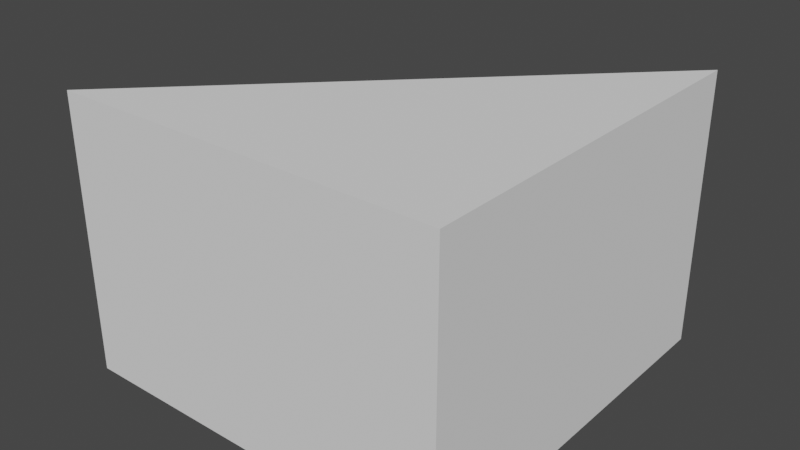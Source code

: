 # Source: Triangle.blend  (saved by Blender 2.80.75; exported with 4.5.12 LTS)
import bpy
from mathutils import Matrix  # noqa: F401  (used for matrix-valued properties, if any)

bpy.ops.wm.read_factory_settings(use_empty=True)
scene = bpy.context.scene
scene.name = 'Scene'

# ---- collections
col_collection = bpy.data.collections.new('Collection'); scene.collection.children.link(col_collection)

# ---- world
world_world = bpy.data.worlds.new('World'); scene.world = world_world
world_world.use_nodes = True; world_world.node_tree.nodes.clear()
_N = world_world.node_tree.nodes; _L = world_world.node_tree.links
n0 = _N.new('ShaderNodeOutputWorld'); n0.name = 'World Output'; n0.location = (300, 300)
n1 = _N.new('ShaderNodeBackground'); n1.name = 'Background'; n1.location = (10, 300)
n1.inputs[0].default_value = (0.05088, 0.05088, 0.05088, 1.0)
_L.new(n1.outputs[0], n0.inputs[0])
n0.is_active_output = True
world_world.color = (0.05088, 0.05088, 0.05088)
world_world.use_sun_shadow = False
world_world.sun_shadow_jitter_overblur = 0.0

# ---- meshes
me_circle = bpy.data.meshes.new('Circle')
me_circle.from_pydata([(0.0, 0.0, 1.0), (-1.414, -5.96e-08, 0.0), (0.0, 0.0, 0.0), (-5.96e-08, 1.414, 0.0), (-1.414, -5.96e-08, 1.0), (-5.96e-08, 1.414, 1.0)], [], [(2, 1, 3), (0, 5, 4), (3, 1, 4, 5), (2, 3, 5, 0), (1, 2, 0, 4)])
_uv = me_circle.uv_layers.new(name='UVMap')
_uv.uv.foreach_set('vector', [0.0, 0.0, 0.0, 0.0, 0.0, 0.0, 0.0, 0.0, 0.0, 0.0, 0.0, 0.0, 0.0, 0.0, 0.0, 0.0, 0.0, 0.0, 0.0, 0.0, 0.0, 0.0, 0.0, 0.0, 0.0, 0.0, 0.0, 0.0, 0.0, 0.0, 0.0, 0.0, 0.0, 0.0, 0.0, 0.0])
me_circle.use_remesh_preserve_volume = False
me_circle.use_remesh_preserve_attributes = False
me_circle.use_mirror_vertex_groups = False
me_circle.update()

# ---- objects
ob_circle = bpy.data.objects.new('Circle', me_circle)

# ---- transforms, parenting, visibility, modifiers, constraints
ob_circle.location = (0.0, 0.0, 0.0)
ob_circle.lineart.crease_threshold = 0.0

# ---- collection membership
col_collection.objects.link(ob_circle)

# ---- scene / render settings (as saved in the file)
scene.frame_start = 1; scene.frame_end = 250; scene.frame_set(1)
scene.render.engine = 'BLENDER_EEVEE_NEXT'
scene.cycles.use_denoising = False
scene.cycles.samples = 128
scene.cycles.sampling_pattern = 'TABULATED_SOBOL'
scene.cycles.use_adaptive_sampling = False
scene.cycles.use_light_tree = False
scene.view_settings.view_transform = 'Filmic'
bpy.context.view_layer.update()

# ---- added for rendering (the .blend has no active camera and no usable light): camera, sun
cam_auto = bpy.data.cameras.new('AutoCamera')
cam_auto.lens = 50.0
cam_auto.sensor_width = 36.0
cam_auto.clip_end = 1000.0
ob_auto_camera = bpy.data.objects.new('AutoCamera', cam_auto)
scene.collection.objects.link(ob_auto_camera)
ob_auto_camera.location = (1.36176, -1.77553, 2.15509)
ob_auto_camera.rotation_euler = (1.09748, -7.21219e-08, 0.694738)
scene.camera = ob_auto_camera
light_auto_sun = bpy.data.lights.new('AutoSun', 'SUN')
light_auto_sun.energy = 3.0
light_auto_sun.angle = 0.0523599
ob_auto_sun = bpy.data.objects.new('AutoSun', light_auto_sun)
scene.collection.objects.link(ob_auto_sun)
ob_auto_sun.rotation_euler = (0.872665, 0.174533, 0.523599)
bpy.context.view_layer.update()
